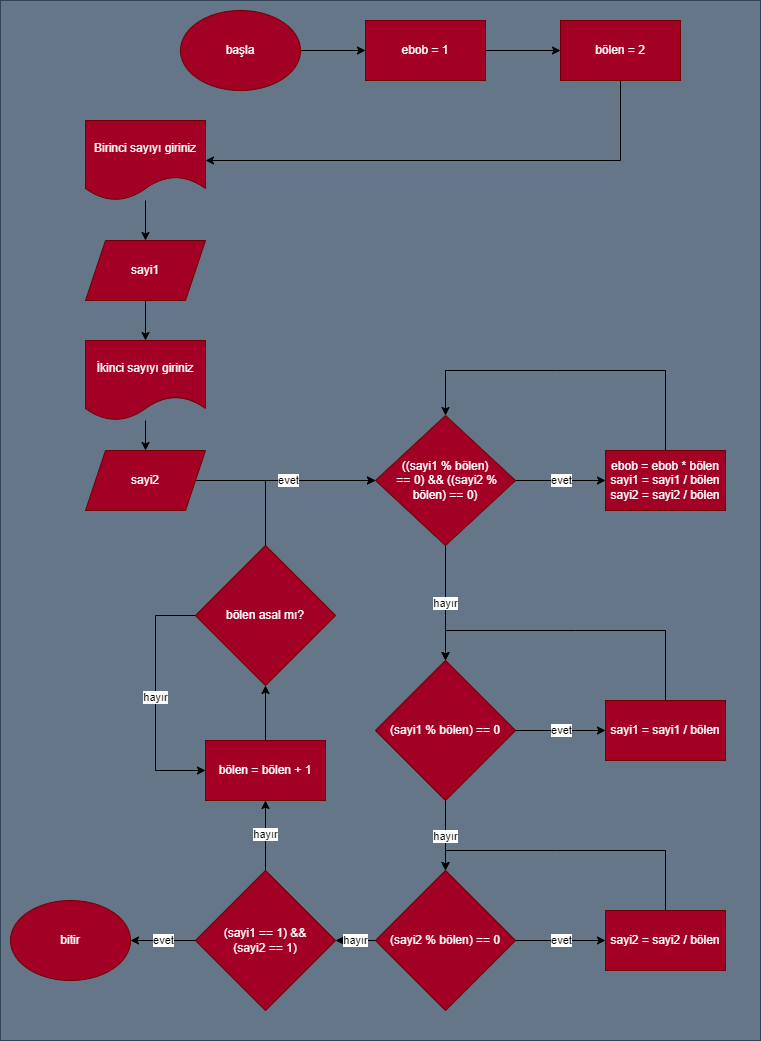

The diagram above was exported from draw.io. Its source (the exported page's mxGraphModel, read from the mxfile embedded in the PNG):
<mxGraphModel dx="1528" dy="1126" grid="1" gridSize="10" guides="1" tooltips="1" connect="1" arrows="1" fold="1" page="1" pageScale="1" pageWidth="850" pageHeight="1100" math="0" shadow="0">
  <root>
    <mxCell id="0" />
    <mxCell id="1" parent="0" />
    <mxCell id="63" value="" style="rounded=0;whiteSpace=wrap;html=1;fillColor=#647687;fontColor=#ffffff;strokeColor=#314354;" vertex="1" parent="1">
      <mxGeometry x="45" y="30" width="760" height="1040" as="geometry" />
    </mxCell>
    <mxCell id="5" value="" style="edgeStyle=none;html=1;entryX=0;entryY=0.5;entryDx=0;entryDy=0;" parent="1" source="2" target="16" edge="1">
      <mxGeometry relative="1" as="geometry" />
    </mxCell>
    <mxCell id="2" value="başla" style="ellipse;whiteSpace=wrap;html=1;fillColor=#a20025;fontColor=#ffffff;strokeColor=#6F0000;" parent="1" vertex="1">
      <mxGeometry x="225" y="40" width="120" height="80" as="geometry" />
    </mxCell>
    <mxCell id="7" value="" style="edgeStyle=none;html=1;" parent="1" source="4" target="6" edge="1">
      <mxGeometry relative="1" as="geometry" />
    </mxCell>
    <mxCell id="4" value="Birinci sayıyı giriniz" style="shape=document;whiteSpace=wrap;html=1;boundedLbl=1;fillColor=#a20025;fontColor=#ffffff;strokeColor=#6F0000;" parent="1" vertex="1">
      <mxGeometry x="130" y="150" width="120" height="80" as="geometry" />
    </mxCell>
    <mxCell id="9" value="" style="edgeStyle=none;html=1;exitX=0.5;exitY=1;exitDx=0;exitDy=0;" parent="1" source="6" target="8" edge="1">
      <mxGeometry relative="1" as="geometry">
        <mxPoint x="820" y="550" as="sourcePoint" />
      </mxGeometry>
    </mxCell>
    <mxCell id="6" value="sayi1" style="shape=parallelogram;perimeter=parallelogramPerimeter;whiteSpace=wrap;html=1;fixedSize=1;fillColor=#a20025;fontColor=#ffffff;strokeColor=#6F0000;" parent="1" vertex="1">
      <mxGeometry x="130" y="270" width="120" height="60" as="geometry" />
    </mxCell>
    <mxCell id="11" value="" style="edgeStyle=none;html=1;" parent="1" source="8" target="10" edge="1">
      <mxGeometry relative="1" as="geometry" />
    </mxCell>
    <mxCell id="8" value="İkinci sayıyı giriniz" style="shape=document;whiteSpace=wrap;html=1;boundedLbl=1;fillColor=#a20025;fontColor=#ffffff;strokeColor=#6F0000;" parent="1" vertex="1">
      <mxGeometry x="130" y="370" width="120" height="80" as="geometry" />
    </mxCell>
    <mxCell id="15" value="" style="edgeStyle=none;html=1;" parent="1" source="10" target="14" edge="1">
      <mxGeometry relative="1" as="geometry" />
    </mxCell>
    <mxCell id="10" value="sayi2" style="shape=parallelogram;perimeter=parallelogramPerimeter;whiteSpace=wrap;html=1;fixedSize=1;fillColor=#a20025;fontColor=#ffffff;strokeColor=#6F0000;" parent="1" vertex="1">
      <mxGeometry x="130" y="480" width="120" height="60" as="geometry" />
    </mxCell>
    <mxCell id="13" value="" style="edgeStyle=none;html=1;rounded=0;" parent="1" source="12" target="4" edge="1">
      <mxGeometry relative="1" as="geometry">
        <Array as="points">
          <mxPoint x="665" y="190" />
        </Array>
      </mxGeometry>
    </mxCell>
    <mxCell id="12" value="bölen = 2" style="rounded=0;whiteSpace=wrap;html=1;fillColor=#a20025;fontColor=#ffffff;strokeColor=#6F0000;" parent="1" vertex="1">
      <mxGeometry x="605" y="50" width="120" height="60" as="geometry" />
    </mxCell>
    <mxCell id="20" value="evet" style="edgeStyle=none;html=1;" parent="1" source="14" target="19" edge="1">
      <mxGeometry relative="1" as="geometry" />
    </mxCell>
    <mxCell id="24" value="hayır" style="edgeStyle=none;html=1;" parent="1" source="14" target="23" edge="1">
      <mxGeometry relative="1" as="geometry" />
    </mxCell>
    <mxCell id="14" value="((sayi1 % bölen)&lt;br&gt;&amp;nbsp;== 0) &amp;amp;&amp;amp; ((sayi2 % bölen) == 0)" style="rhombus;whiteSpace=wrap;html=1;fillColor=#a20025;fontColor=#ffffff;strokeColor=#6F0000;" parent="1" vertex="1">
      <mxGeometry x="420" y="445" width="140" height="130" as="geometry" />
    </mxCell>
    <mxCell id="17" value="" style="edgeStyle=none;html=1;" parent="1" source="16" target="12" edge="1">
      <mxGeometry relative="1" as="geometry" />
    </mxCell>
    <mxCell id="16" value="ebob = 1" style="rounded=0;whiteSpace=wrap;html=1;fillColor=#a20025;fontColor=#ffffff;strokeColor=#6F0000;" parent="1" vertex="1">
      <mxGeometry x="410" y="50" width="120" height="60" as="geometry" />
    </mxCell>
    <mxCell id="48" style="edgeStyle=none;rounded=0;html=1;exitX=0.5;exitY=0;exitDx=0;exitDy=0;entryX=0.5;entryY=0;entryDx=0;entryDy=0;" parent="1" source="19" target="14" edge="1">
      <mxGeometry relative="1" as="geometry">
        <Array as="points">
          <mxPoint x="710" y="400" />
          <mxPoint x="600" y="400" />
          <mxPoint x="490" y="400" />
        </Array>
      </mxGeometry>
    </mxCell>
    <mxCell id="19" value="ebob = ebob * bölen&lt;br&gt;sayi1 = sayi1 / bölen&lt;br&gt;sayi2 = sayi2 / bölen" style="rounded=0;whiteSpace=wrap;html=1;fillColor=#a20025;fontColor=#ffffff;strokeColor=#6F0000;" parent="1" vertex="1">
      <mxGeometry x="650" y="480" width="120" height="60" as="geometry" />
    </mxCell>
    <mxCell id="49" style="edgeStyle=none;rounded=0;html=1;exitX=0.5;exitY=0;exitDx=0;exitDy=0;entryX=0.5;entryY=0;entryDx=0;entryDy=0;" parent="1" source="21" target="23" edge="1">
      <mxGeometry relative="1" as="geometry">
        <Array as="points">
          <mxPoint x="710" y="660" />
          <mxPoint x="620" y="660" />
          <mxPoint x="490" y="660" />
        </Array>
      </mxGeometry>
    </mxCell>
    <mxCell id="21" value="sayi1 = sayi1 / bölen" style="rounded=0;whiteSpace=wrap;html=1;fillColor=#a20025;fontColor=#ffffff;strokeColor=#6F0000;" parent="1" vertex="1">
      <mxGeometry x="650" y="730" width="120" height="60" as="geometry" />
    </mxCell>
    <mxCell id="27" value="evet" style="edgeStyle=none;html=1;" parent="1" source="23" target="21" edge="1">
      <mxGeometry relative="1" as="geometry" />
    </mxCell>
    <mxCell id="29" value="hayır" style="edgeStyle=none;html=1;" parent="1" source="23" target="28" edge="1">
      <mxGeometry relative="1" as="geometry" />
    </mxCell>
    <mxCell id="23" value="(sayi1 % bölen) == 0" style="rhombus;whiteSpace=wrap;html=1;fillColor=#a20025;fontColor=#ffffff;strokeColor=#6F0000;" parent="1" vertex="1">
      <mxGeometry x="420" y="690" width="140" height="140" as="geometry" />
    </mxCell>
    <mxCell id="50" style="edgeStyle=none;rounded=0;html=1;exitX=0.5;exitY=0;exitDx=0;exitDy=0;entryX=0.5;entryY=0;entryDx=0;entryDy=0;" parent="1" source="25" target="28" edge="1">
      <mxGeometry relative="1" as="geometry">
        <Array as="points">
          <mxPoint x="710" y="880" />
          <mxPoint x="600" y="880" />
          <mxPoint x="490" y="880" />
        </Array>
      </mxGeometry>
    </mxCell>
    <mxCell id="25" value="sayi2 = sayi2 / bölen" style="rounded=0;whiteSpace=wrap;html=1;fillColor=#a20025;fontColor=#ffffff;strokeColor=#6F0000;" parent="1" vertex="1">
      <mxGeometry x="650" y="940" width="120" height="60" as="geometry" />
    </mxCell>
    <mxCell id="30" value="evet" style="edgeStyle=none;html=1;" parent="1" source="28" target="25" edge="1">
      <mxGeometry relative="1" as="geometry" />
    </mxCell>
    <mxCell id="59" value="hayır" style="edgeStyle=none;html=1;" parent="1" source="28" target="58" edge="1">
      <mxGeometry relative="1" as="geometry" />
    </mxCell>
    <mxCell id="28" value="(sayi2 % bölen) == 0" style="rhombus;whiteSpace=wrap;html=1;fillColor=#a20025;fontColor=#ffffff;strokeColor=#6F0000;" parent="1" vertex="1">
      <mxGeometry x="420" y="900" width="140" height="140" as="geometry" />
    </mxCell>
    <mxCell id="54" value="" style="edgeStyle=none;rounded=0;html=1;" parent="1" source="51" target="53" edge="1">
      <mxGeometry relative="1" as="geometry" />
    </mxCell>
    <mxCell id="51" value="bölen = bölen + 1" style="rounded=0;whiteSpace=wrap;html=1;fillColor=#a20025;fontColor=#ffffff;strokeColor=#6F0000;" parent="1" vertex="1">
      <mxGeometry x="250" y="770" width="120" height="60" as="geometry" />
    </mxCell>
    <mxCell id="55" value="hayır" style="edgeStyle=none;rounded=0;html=1;entryX=0;entryY=0.5;entryDx=0;entryDy=0;" parent="1" source="53" target="51" edge="1">
      <mxGeometry relative="1" as="geometry">
        <Array as="points">
          <mxPoint x="200" y="645" />
          <mxPoint x="200" y="800" />
        </Array>
      </mxGeometry>
    </mxCell>
    <mxCell id="56" value="evet" style="edgeStyle=none;rounded=0;html=1;exitX=0.5;exitY=0;exitDx=0;exitDy=0;entryX=0;entryY=0.5;entryDx=0;entryDy=0;" parent="1" source="53" target="14" edge="1">
      <mxGeometry relative="1" as="geometry">
        <Array as="points">
          <mxPoint x="310" y="510" />
        </Array>
      </mxGeometry>
    </mxCell>
    <mxCell id="53" value="bölen asal mı?" style="rhombus;whiteSpace=wrap;html=1;fillColor=#a20025;fontColor=#ffffff;strokeColor=#6F0000;" parent="1" vertex="1">
      <mxGeometry x="240" y="575" width="140" height="140" as="geometry" />
    </mxCell>
    <mxCell id="61" value="evet" style="edgeStyle=none;html=1;" parent="1" source="58" target="60" edge="1">
      <mxGeometry relative="1" as="geometry" />
    </mxCell>
    <mxCell id="62" value="hayır" style="edgeStyle=none;html=1;" parent="1" source="58" target="51" edge="1">
      <mxGeometry relative="1" as="geometry" />
    </mxCell>
    <mxCell id="58" value="(sayi1 == 1) &amp;amp;&amp;amp;&lt;br&gt;(sayi2 == 1)" style="rhombus;whiteSpace=wrap;html=1;fillColor=#a20025;fontColor=#ffffff;strokeColor=#6F0000;" parent="1" vertex="1">
      <mxGeometry x="240" y="900" width="140" height="140" as="geometry" />
    </mxCell>
    <mxCell id="60" value="bitir" style="ellipse;whiteSpace=wrap;html=1;fillColor=#a20025;fontColor=#ffffff;strokeColor=#6F0000;" parent="1" vertex="1">
      <mxGeometry x="55" y="930" width="120" height="80" as="geometry" />
    </mxCell>
  </root>
</mxGraphModel>